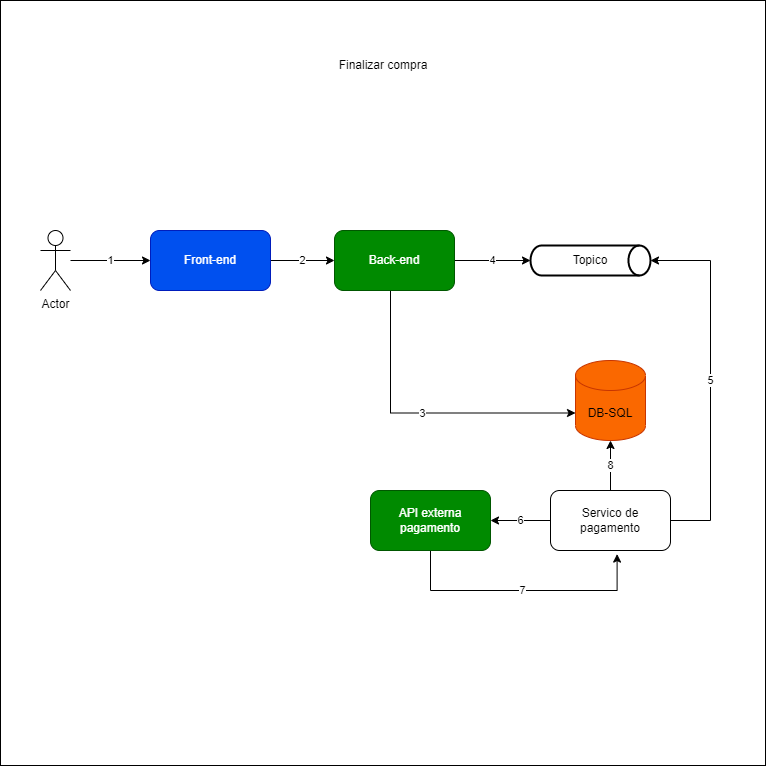

The diagram above was exported from draw.io. Its source (the exported page's mxGraphModel, read from the mxfile embedded in the PNG):
<mxGraphModel dx="1393" dy="1966" grid="1" gridSize="10" guides="1" tooltips="1" connect="1" arrows="1" fold="1" page="1" pageScale="1" pageWidth="827" pageHeight="1169" math="0" shadow="0">
  <root>
    <mxCell id="WIyWlLk6GJQsqaUBKTNV-0" />
    <mxCell id="WIyWlLk6GJQsqaUBKTNV-1" parent="WIyWlLk6GJQsqaUBKTNV-0" />
    <mxCell id="vvbAnmraTMontu6Z216V-77" value="" style="whiteSpace=wrap;html=1;aspect=fixed;" vertex="1" parent="WIyWlLk6GJQsqaUBKTNV-1">
      <mxGeometry x="80" y="-100" width="765" height="765" as="geometry" />
    </mxCell>
    <mxCell id="vvbAnmraTMontu6Z216V-30" value="1" style="edgeStyle=orthogonalEdgeStyle;rounded=0;orthogonalLoop=1;jettySize=auto;html=1;" edge="1" parent="WIyWlLk6GJQsqaUBKTNV-1" source="vvbAnmraTMontu6Z216V-29">
      <mxGeometry relative="1" as="geometry">
        <mxPoint x="230" y="160" as="targetPoint" />
      </mxGeometry>
    </mxCell>
    <mxCell id="vvbAnmraTMontu6Z216V-29" value="Actor" style="shape=umlActor;verticalLabelPosition=bottom;verticalAlign=top;html=1;outlineConnect=0;" vertex="1" parent="WIyWlLk6GJQsqaUBKTNV-1">
      <mxGeometry x="120" y="130" width="30" height="60" as="geometry" />
    </mxCell>
    <mxCell id="vvbAnmraTMontu6Z216V-57" value="2" style="edgeStyle=orthogonalEdgeStyle;rounded=0;orthogonalLoop=1;jettySize=auto;html=1;entryX=0;entryY=0.5;entryDx=0;entryDy=0;" edge="1" parent="WIyWlLk6GJQsqaUBKTNV-1" source="vvbAnmraTMontu6Z216V-33" target="vvbAnmraTMontu6Z216V-35">
      <mxGeometry relative="1" as="geometry" />
    </mxCell>
    <mxCell id="vvbAnmraTMontu6Z216V-33" value="Front-end&lt;br&gt;" style="rounded=1;whiteSpace=wrap;html=1;fillColor=#0050ef;fontColor=#ffffff;strokeColor=#001DBC;" vertex="1" parent="WIyWlLk6GJQsqaUBKTNV-1">
      <mxGeometry x="230" y="130" width="120" height="60" as="geometry" />
    </mxCell>
    <mxCell id="vvbAnmraTMontu6Z216V-68" value="3" style="edgeStyle=orthogonalEdgeStyle;rounded=0;orthogonalLoop=1;jettySize=auto;html=1;entryX=0;entryY=0;entryDx=0;entryDy=52.5;entryPerimeter=0;" edge="1" parent="WIyWlLk6GJQsqaUBKTNV-1" source="vvbAnmraTMontu6Z216V-35" target="vvbAnmraTMontu6Z216V-37">
      <mxGeometry relative="1" as="geometry">
        <Array as="points">
          <mxPoint x="470" y="312" />
        </Array>
      </mxGeometry>
    </mxCell>
    <mxCell id="vvbAnmraTMontu6Z216V-72" value="4" style="edgeStyle=orthogonalEdgeStyle;rounded=0;orthogonalLoop=1;jettySize=auto;html=1;entryX=0;entryY=0.5;entryDx=0;entryDy=0;entryPerimeter=0;" edge="1" parent="WIyWlLk6GJQsqaUBKTNV-1" source="vvbAnmraTMontu6Z216V-35" target="vvbAnmraTMontu6Z216V-58">
      <mxGeometry relative="1" as="geometry" />
    </mxCell>
    <mxCell id="vvbAnmraTMontu6Z216V-35" value="Back-end" style="rounded=1;whiteSpace=wrap;html=1;fillColor=#008a00;strokeColor=#005700;fontColor=#ffffff;" vertex="1" parent="WIyWlLk6GJQsqaUBKTNV-1">
      <mxGeometry x="414" y="130" width="120" height="60" as="geometry" />
    </mxCell>
    <mxCell id="vvbAnmraTMontu6Z216V-37" value="DB-SQL" style="shape=cylinder3;whiteSpace=wrap;html=1;boundedLbl=1;backgroundOutline=1;size=15;fillColor=#fa6800;fontColor=#000000;strokeColor=#C73500;" vertex="1" parent="WIyWlLk6GJQsqaUBKTNV-1">
      <mxGeometry x="655" y="260" width="70" height="80" as="geometry" />
    </mxCell>
    <mxCell id="vvbAnmraTMontu6Z216V-48" value="Finalizar compra" style="text;html=1;strokeColor=none;fillColor=none;align=center;verticalAlign=middle;whiteSpace=wrap;rounded=0;" vertex="1" parent="WIyWlLk6GJQsqaUBKTNV-1">
      <mxGeometry x="382.5" y="-50" width="160" height="30" as="geometry" />
    </mxCell>
    <mxCell id="vvbAnmraTMontu6Z216V-58" value="Topico" style="strokeWidth=2;html=1;shape=mxgraph.flowchart.direct_data;whiteSpace=wrap;" vertex="1" parent="WIyWlLk6GJQsqaUBKTNV-1">
      <mxGeometry x="610" y="145" width="120" height="30" as="geometry" />
    </mxCell>
    <mxCell id="vvbAnmraTMontu6Z216V-64" value="8" style="edgeStyle=orthogonalEdgeStyle;rounded=0;orthogonalLoop=1;jettySize=auto;html=1;entryX=0.5;entryY=1;entryDx=0;entryDy=0;entryPerimeter=0;" edge="1" parent="WIyWlLk6GJQsqaUBKTNV-1" source="vvbAnmraTMontu6Z216V-63" target="vvbAnmraTMontu6Z216V-37">
      <mxGeometry relative="1" as="geometry" />
    </mxCell>
    <mxCell id="vvbAnmraTMontu6Z216V-66" value="6" style="edgeStyle=orthogonalEdgeStyle;rounded=0;orthogonalLoop=1;jettySize=auto;html=1;" edge="1" parent="WIyWlLk6GJQsqaUBKTNV-1" source="vvbAnmraTMontu6Z216V-63" target="vvbAnmraTMontu6Z216V-65">
      <mxGeometry relative="1" as="geometry" />
    </mxCell>
    <mxCell id="vvbAnmraTMontu6Z216V-73" value="5" style="edgeStyle=orthogonalEdgeStyle;rounded=0;orthogonalLoop=1;jettySize=auto;html=1;entryX=1;entryY=0.5;entryDx=0;entryDy=0;entryPerimeter=0;" edge="1" parent="WIyWlLk6GJQsqaUBKTNV-1" source="vvbAnmraTMontu6Z216V-63" target="vvbAnmraTMontu6Z216V-58">
      <mxGeometry relative="1" as="geometry">
        <Array as="points">
          <mxPoint x="790" y="420" />
          <mxPoint x="790" y="160" />
        </Array>
      </mxGeometry>
    </mxCell>
    <mxCell id="vvbAnmraTMontu6Z216V-63" value="Servico de pagamento" style="rounded=1;whiteSpace=wrap;html=1;" vertex="1" parent="WIyWlLk6GJQsqaUBKTNV-1">
      <mxGeometry x="630" y="390" width="120" height="60" as="geometry" />
    </mxCell>
    <mxCell id="vvbAnmraTMontu6Z216V-76" value="7" style="edgeStyle=orthogonalEdgeStyle;rounded=0;orthogonalLoop=1;jettySize=auto;html=1;entryX=0.555;entryY=1.06;entryDx=0;entryDy=0;entryPerimeter=0;" edge="1" parent="WIyWlLk6GJQsqaUBKTNV-1" source="vvbAnmraTMontu6Z216V-65" target="vvbAnmraTMontu6Z216V-63">
      <mxGeometry relative="1" as="geometry">
        <mxPoint x="530" y="560" as="targetPoint" />
        <Array as="points">
          <mxPoint x="510" y="490" />
          <mxPoint x="697" y="490" />
        </Array>
      </mxGeometry>
    </mxCell>
    <mxCell id="vvbAnmraTMontu6Z216V-65" value="API externa pagamento" style="rounded=1;whiteSpace=wrap;html=1;fillColor=#008a00;strokeColor=#005700;fontColor=#ffffff;" vertex="1" parent="WIyWlLk6GJQsqaUBKTNV-1">
      <mxGeometry x="450" y="390" width="120" height="60" as="geometry" />
    </mxCell>
  </root>
</mxGraphModel>